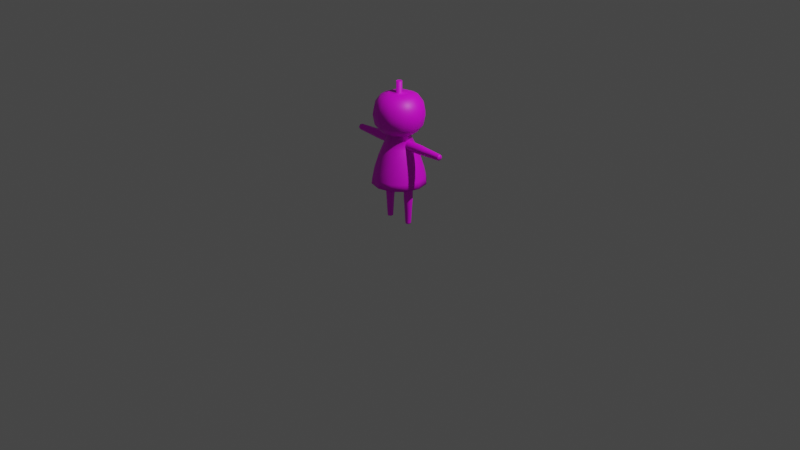 # Source: test1.blend  (saved by Blender 3.6.11; exported with 4.5.12 LTS)
import bpy
from mathutils import Matrix  # noqa: F401  (used for matrix-valued properties, if any)

bpy.ops.wm.read_factory_settings(use_empty=True)
scene = bpy.context.scene
scene.name = 'Scene'

# ---- collections
col_collection = bpy.data.collections.new('Collection'); scene.collection.children.link(col_collection)

# ---- images (referenced by path relative to the original .blend; pixels are not part of the script)
import os
ASSET_DIR = os.environ.get("B2B_ASSET_DIR", "")  # directory of the original .blend (textures are referenced by path, not embedded)
HERE = os.path.dirname(os.path.abspath(__file__))  # packed textures are extracted next to this script under _unpacked/

def load_image(name, relpath, width, height, colorspace="sRGB"):
    """Load a texture the original file referenced (path relative to the .blend, or extracted next to this script)."""
    p = next((c for c in (os.path.join(HERE, relpath), os.path.join(ASSET_DIR, relpath)) if relpath and os.path.exists(c)), "")
    if p:
        img = bpy.data.images.load(p, check_existing=True)
        img.name = name
    else:  # same state as the original file: an image datablock whose file is absent (Cycles renders it pink)
        img = bpy.data.images.new(name, width, height)
        img.source = "FILE"
        img.filepath = "//" + (relpath or name)
    img.colorspace_settings.name = colorspace
    return img
img_tex_kabocha = load_image('tex_kabocha', 'tex_kabocha.png', 1024, 1024, 'sRGB')

# ---- materials (node trees are filled in below, after node groups)
mat_mat_kabocha = bpy.data.materials.new('mat_kabocha')
mat_mat_kabocha.use_transparent_shadow = False

# ---- material node trees
mat_mat_kabocha.use_nodes = True; mat_mat_kabocha.node_tree.nodes.clear()
_N = mat_mat_kabocha.node_tree.nodes; _L = mat_mat_kabocha.node_tree.links
n0 = _N.new('ShaderNodeBsdfPrincipled'); n0.name = 'Principled BSDF'; n0.location = (10, 300)
n0.distribution = 'GGX'
n0.subsurface_method = 'RANDOM_WALK_SKIN'
n0.inputs[3].default_value = 1.45
n0.inputs[27].default_value = (0.0, 0.0, 0.0, 1.0)
n0.inputs[28].default_value = 1.0
n1 = _N.new('ShaderNodeOutputMaterial'); n1.name = 'Material Output'; n1.location = (300, 300)
n2 = _N.new('ShaderNodeTexImage'); n2.name = 'Image Texture'; n2.location = (-280, 280)
n2.image = img_tex_kabocha
_L.new(n0.outputs[0], n1.inputs[0])
_L.new(n2.outputs[0], n0.inputs[0])
n1.is_active_output = True

# ---- world
world_world = bpy.data.worlds.new('World'); scene.world = world_world
world_world.use_nodes = True; world_world.node_tree.nodes.clear()
_N = world_world.node_tree.nodes; _L = world_world.node_tree.links
n0 = _N.new('ShaderNodeOutputWorld'); n0.name = 'World Output'; n0.location = (300, 300)
n1 = _N.new('ShaderNodeBackground'); n1.name = 'Background'; n1.location = (10, 300)
n1.inputs[0].default_value = (0.05088, 0.05088, 0.05088, 1.0)
_L.new(n1.outputs[0], n0.inputs[0])
n0.is_active_output = True
world_world.color = (0.05088, 0.05088, 0.05088)
world_world.use_sun_shadow = False
world_world.sun_shadow_jitter_overblur = 0.0

# ---- cameras
cam_camera = bpy.data.cameras.new('Camera')
cam_camera.clip_end = 100.0
cam_camera.ortho_scale = 7.314

# ---- lights
light_light = bpy.data.lights.new('Light', 'POINT')
light_light.transmission_factor = 0.0
light_light.energy = 1000.0
light_light.shadow_soft_size = 0.1
light_light.shadow_maximum_resolution = 0.006
light_light.use_absolute_resolution = True

# ---- meshes
me_sphere_001 = bpy.data.meshes.new('Sphere.001')
me_sphere_001.from_pydata([(-6.311e-09, 0.3696, 1.891), (-6.311e-09, 0.155, 1.43), (0.07654, 0.1326, 2.06), (0.1414, 0.2449, 2.015), (0.1848, 0.32, 1.891), (0.2, 0.3464, 1.738), (0.1848, 0.32, 1.585), (0.1414, 0.2449, 1.475), (0.07749, 0.1342, 1.43), (0.02243, 0.03885, 2.06), (0.1326, 0.07654, 2.06), (0.2449, 0.1414, 2.009), (0.32, 0.1848, 1.891), (0.3464, 0.2, 1.738), (0.32, 0.1848, 1.585), (0.2449, 0.1414, 1.475), (0.1342, 0.07749, 1.43), (0.1531, -7.889e-09, 2.06), (0.2828, -7.889e-09, 2.009), (0.3696, -7.889e-09, 1.891), (0.4, -7.889e-09, 1.738), (0.3696, -7.889e-09, 1.585), (0.2828, -7.889e-09, 1.475), (0.155, -7.889e-09, 1.43), (0.1326, -0.07654, 2.06), (0.2449, -0.1414, 2.009), (0.32, -0.1848, 1.891), (0.3464, -0.2, 1.738), (0.32, -0.1848, 1.585), (0.2449, -0.1414, 1.475), (0.1342, -0.07749, 1.43), (0.07654, -0.1326, 2.06), (0.1414, -0.2449, 2.009), (0.1848, -0.32, 1.891), (0.2, -0.3464, 1.738), (0.1848, -0.32, 1.585), (0.1414, -0.2449, 1.475), (0.07749, -0.1342, 1.43), (-3.611e-08, -0.1531, 2.06), (-3.611e-08, -0.2828, 2.009), (-3.611e-08, -0.3696, 1.891), (-3.611e-08, -0.4, 1.738), (-3.611e-08, -0.3696, 1.585), (-3.611e-08, -0.2828, 1.475), (-3.611e-08, -0.155, 1.43), (-0.07654, -0.1326, 2.06), (-0.1414, -0.2449, 2.009), (-0.1848, -0.32, 1.891), (-0.2, -0.3464, 1.738), (-0.1848, -0.32, 1.585), (-0.1414, -0.2449, 1.475), (-0.07749, -0.1342, 1.43), (-0.1326, -0.07654, 2.06), (-0.2449, -0.1414, 2.009), (-0.32, -0.1848, 1.891), (-0.3464, -0.2, 1.738), (-0.32, -0.1848, 1.585), (-0.2449, -0.1414, 1.475), (-0.1342, -0.07749, 1.43), (-0.1531, 5.172e-08, 2.06), (-0.2828, 5.172e-08, 2.009), (-0.3696, 5.172e-08, 1.891), (-0.4, 5.172e-08, 1.738), (-0.3696, 5.172e-08, 1.585), (-0.2828, 5.172e-08, 1.475), (-0.155, 5.172e-08, 1.43), (-0.1326, 0.07654, 2.06), (-0.2449, 0.1414, 2.009), (-0.32, 0.1848, 1.891), (-0.3464, 0.2, 1.738), (-0.32, 0.1848, 1.585), (-0.2449, 0.1414, 1.475), (-0.1342, 0.07749, 1.43), (-0.07654, 0.1326, 2.06), (-0.1414, 0.2449, 2.009), (-0.1848, 0.32, 1.891), (-0.2, 0.3464, 1.738), (-0.1848, 0.32, 1.585), (-0.1414, 0.2449, 1.475), (-0.07749, 0.1342, 1.43), (2.349e-08, 0.1531, 2.06), (2.349e-08, 0.2828, 2.009), (5.329e-08, 0.4, 1.738), (8.31e-08, 0.3696, 1.585), (2.349e-08, 0.2828, 1.475), (-0.4288, 5.172e-08, 0.6446), (-0.3713, -0.2144, 0.6446), (-0.2144, -0.3713, 0.6446), (-6.592e-08, -0.4288, 0.6446), (0.2144, -0.3713, 0.6446), (0.3713, -0.2144, 0.6446), (0.4288, -6.749e-08, 0.6446), (0.3713, 0.2144, 0.6446), (0.2144, 0.3713, 0.6446), (-6.311e-09, 0.4288, 0.6446), (-0.2144, 0.3713, 0.6446), (-0.3713, 0.2144, 0.6446), (-6.311e-09, -7.889e-09, 0.6475), (-0.2847, 0.1644, 1.034), (-0.2161, 0.1247, 1.233), (0.2495, -7.889e-09, 1.233), (0.3287, -7.889e-09, 1.034), (0.3898, -6.749e-08, 0.8377), (-0.1247, 0.2161, 1.233), (-0.1644, 0.2847, 1.034), (-0.1949, 0.3376, 0.8377), (0.1949, -0.3376, 0.8377), (0.1644, -0.2847, 1.034), (0.1247, -0.2161, 1.233), (-0.3376, 0.1949, 0.8377), (-6.592e-08, -0.3898, 0.8377), (-6.592e-08, -0.3287, 1.034), (-3.611e-08, -0.2495, 1.233), (0.1247, 0.2161, 1.233), (0.1644, 0.2847, 1.034), (0.1949, 0.3376, 0.8377), (0.3376, 0.1949, 0.8377), (0.2847, 0.1644, 1.034), (0.2161, 0.1247, 1.233), (-0.1247, -0.2161, 1.233), (-0.1644, -0.2847, 1.034), (-0.1949, -0.3376, 0.8377), (-0.2161, -0.1247, 1.233), (-0.2847, -0.1644, 1.034), (-0.3376, -0.1949, 0.8377), (-6.311e-09, 0.3898, 0.8377), (-6.311e-09, 0.3287, 1.034), (-6.311e-09, 0.2495, 1.233), (0.3376, -0.1949, 0.8377), (0.2847, -0.1644, 1.034), (0.2161, -0.1247, 1.233), (-0.2495, 5.172e-08, 1.233), (-0.3287, 5.172e-08, 1.034), (-0.3898, 5.172e-08, 0.8377), (0.2049, -0.3549, 0.7461), (-0.3549, 0.2049, 0.7461), (0.2049, 0.3549, 0.7461), (-0.2049, -0.3549, 0.7461), (-0.3549, -0.2049, 0.7461), (-0.4098, 5.172e-08, 0.7461), (0.3549, 0.2049, 0.7461), (-6.592e-08, -0.4098, 0.7461), (0.4098, -6.749e-08, 0.7461), (-0.2049, 0.3549, 0.7461), (-6.311e-09, 0.4098, 0.7461), (0.3549, -0.2049, 0.7461), (0.03885, 0.02243, 2.06), (0.04486, -7.889e-09, 2.06), (0.03885, -0.02243, 2.06), (0.02243, -0.03885, 2.06), (-6.311e-09, -0.04486, 2.06), (-0.02243, -0.03885, 2.06), (-0.03885, -0.02243, 2.06), (-0.04486, -7.889e-09, 2.06), (-0.03885, 0.02243, 2.06), (-0.02243, 0.03885, 2.06), (-6.311e-09, 0.04486, 2.06), (0.02243, 0.03885, 2.236), (0.03885, 0.02243, 2.236), (0.04486, -7.889e-09, 2.236), (0.03885, -0.02243, 2.236), (0.02243, -0.03885, 2.236), (-6.311e-09, -0.04486, 2.236), (-0.02243, -0.03885, 2.236), (-0.03885, -0.02243, 2.236), (-0.04486, -7.889e-09, 2.236), (-0.03885, 0.02243, 2.236), (-0.02243, 0.03885, 2.236), (-6.311e-09, 0.04486, 2.236), (0.1993, -0.07531, 0.7124), (0.1993, -0.04627, 0.01645), (0.1337, -0.03749, 0.7124), (0.1593, -0.02316, 0.01645), (0.1337, 0.03817, 0.7124), (0.1593, 0.02308, 0.01645), (0.1993, 0.076, 0.7124), (0.1993, 0.04621, 0.01645), (0.2648, 0.03817, 0.7124), (0.2393, 0.02308, 0.01645), (0.2648, -0.03749, 0.7124), (0.2393, -0.02316, 0.01645), (0.1994, -0.04384, -0.001069), (0.162, -0.02224, -0.001069), (0.162, 0.02094, -0.001069), (0.1994, 0.04254, -0.001069), (0.2368, 0.02094, -0.001069), (0.2368, -0.02224, -0.001069), (0.1994, -0.0006502, -0.001069), (0.1439, 0.03215, 0.331), (0.1389, -0.03459, 0.3905), (0.1439, -0.03177, 0.331), (0.1993, -0.06372, 0.331), (0.1993, -0.06944, 0.3905), (0.1389, 0.03512, 0.3905), (0.1993, 0.0641, 0.331), (0.1993, 0.06997, 0.3905), (0.2546, 0.03214, 0.331), (0.2596, 0.03512, 0.3905), (0.2546, -0.03177, 0.331), (0.2596, -0.03459, 0.3905), (0.1431, -0.07531, 1.282), (0.839, -0.04627, 1.282), (0.1431, -0.03749, 1.217), (0.839, -0.02316, 1.242), (0.1431, 0.03817, 1.217), (0.839, 0.02308, 1.242), (0.1431, 0.076, 1.282), (0.839, 0.04621, 1.282), (0.1431, 0.03817, 1.348), (0.839, 0.02308, 1.322), (0.1431, -0.03749, 1.348), (0.839, -0.02316, 1.322), (0.8565, -0.04384, 1.282), (0.8565, -0.02224, 1.245), (0.8565, 0.02094, 1.245), (0.8565, 0.04254, 1.282), (0.8565, 0.02094, 1.32), (0.8565, -0.02224, 1.32), (0.8565, -0.0006503, 1.282), (0.5245, 0.03214, 1.227), (0.4649, -0.03459, 1.222), (0.5245, -0.03177, 1.227), (0.5245, -0.06372, 1.282), (0.4649, -0.06944, 1.282), (0.4649, 0.03512, 1.222), (0.5245, 0.0641, 1.282), (0.4649, 0.06997, 1.282), (0.5245, 0.03214, 1.338), (0.4649, 0.03512, 1.343), (0.5245, -0.03177, 1.338), (0.4649, -0.03459, 1.343), (-0.1993, -0.07531, 0.7124), (-0.1993, -0.04627, 0.01645), (-0.1337, -0.03749, 0.7124), (-0.1593, -0.02316, 0.01645), (-0.1337, 0.03817, 0.7124), (-0.1593, 0.02308, 0.01645), (-0.1993, 0.076, 0.7124), (-0.1993, 0.04621, 0.01645), (-0.2648, 0.03817, 0.7124), (-0.2393, 0.02308, 0.01645), (-0.2648, -0.03749, 0.7124), (-0.2393, -0.02316, 0.01645), (-0.1994, -0.04384, -0.001069), (-0.162, -0.02224, -0.001069), (-0.162, 0.02094, -0.001069), (-0.1994, 0.04254, -0.001069), (-0.2368, 0.02094, -0.001069), (-0.2368, -0.02224, -0.001069), (-0.1994, -0.0006502, -0.001069), (-0.1439, 0.03215, 0.331), (-0.1389, -0.03459, 0.3905), (-0.1439, -0.03177, 0.331), (-0.1993, -0.06372, 0.331), (-0.1993, -0.06944, 0.3905), (-0.1389, 0.03512, 0.3905), (-0.1993, 0.0641, 0.331), (-0.1993, 0.06997, 0.3905), (-0.2546, 0.03214, 0.331), (-0.2596, 0.03512, 0.3905), (-0.2546, -0.03177, 0.331), (-0.2596, -0.03459, 0.3905), (-0.1431, -0.07531, 1.282), (-0.839, -0.04627, 1.282), (-0.1431, -0.03749, 1.217), (-0.839, -0.02316, 1.242), (-0.1431, 0.03817, 1.217), (-0.839, 0.02308, 1.242), (-0.1431, 0.076, 1.282), (-0.839, 0.04621, 1.282), (-0.1431, 0.03817, 1.348), (-0.839, 0.02308, 1.322), (-0.1431, -0.03749, 1.348), (-0.839, -0.02316, 1.322), (-0.8565, -0.04384, 1.282), (-0.8565, -0.02224, 1.245), (-0.8565, 0.02094, 1.245), (-0.8565, 0.04254, 1.282), (-0.8565, 0.02094, 1.32), (-0.8565, -0.02224, 1.32), (-0.8565, -0.0006503, 1.282), (-0.5245, 0.03214, 1.227), (-0.4649, -0.03459, 1.222), (-0.5245, -0.03177, 1.227), (-0.5245, -0.06372, 1.282), (-0.4649, -0.06944, 1.282), (-0.4649, 0.03512, 1.222), (-0.5245, 0.0641, 1.282), (-0.4649, 0.06997, 1.282), (-0.5245, 0.03214, 1.338), (-0.4649, 0.03512, 1.343), (-0.5245, -0.03177, 1.338), (-0.4649, -0.03459, 1.343), (0.02243, 0.03885, 2.236), (0.03885, 0.02243, 2.236), (0.04486, -7.889e-09, 2.236), (0.03885, -0.02243, 2.236), (0.02243, -0.03885, 2.236), (-6.311e-09, -0.04486, 2.236), (-0.02243, -0.03885, 2.236), (-0.03885, -0.02243, 2.236), (-0.04486, -7.889e-09, 2.236), (-0.03885, 0.02243, 2.236), (-0.02243, 0.03885, 2.236), (-6.311e-09, 0.04486, 2.236), (-6.311e-09, -7.889e-09, 2.236)], [], [(59, 52, 152, 153), (84, 83, 6, 7), (82, 0, 4, 5), (81, 80, 2, 3), (1, 84, 7, 8), (83, 82, 5, 6), (0, 81, 3, 4), (5, 4, 12, 13), (3, 2, 10, 11), (8, 7, 15, 16), (6, 5, 13, 14), (4, 3, 11, 12), (66, 59, 153, 154), (140, 142, 91, 92), (7, 6, 14, 15), (16, 15, 22, 23), (14, 13, 20, 21), (12, 11, 18, 19), (80, 73, 155, 156), (142, 145, 90, 91), (15, 14, 21, 22), (13, 12, 19, 20), (11, 10, 17, 18), (19, 18, 25, 26), (24, 17, 147, 148), (144, 136, 93, 94), (22, 21, 28, 29), (20, 19, 26, 27), (18, 17, 24, 25), (23, 22, 29, 30), (21, 20, 27, 28), (134, 141, 88, 89), (29, 28, 35, 36), (27, 26, 33, 34), (25, 24, 31, 32), (30, 29, 36, 37), (28, 27, 34, 35), (26, 25, 32, 33), (52, 45, 151, 152), (32, 31, 38, 39), (37, 36, 43, 44), (35, 34, 41, 42), (33, 32, 39, 40), (45, 38, 150, 151), (36, 35, 42, 43), (34, 33, 40, 41), (44, 43, 50, 51), (42, 41, 48, 49), (40, 39, 46, 47), (10, 2, 9, 146), (43, 42, 49, 50), (41, 40, 47, 48), (39, 38, 45, 46), (38, 31, 149, 150), (50, 49, 56, 57), (48, 47, 54, 55), (46, 45, 52, 53), (51, 50, 57, 58), (49, 48, 55, 56), (47, 46, 53, 54), (57, 56, 63, 64), (55, 54, 61, 62), (53, 52, 59, 60), (58, 57, 64, 65), (56, 55, 62, 63), (54, 53, 60, 61), (17, 10, 146, 147), (135, 143, 95, 96), (65, 64, 71, 72), (63, 62, 69, 70), (61, 60, 67, 68), (73, 66, 154, 155), (145, 134, 89, 90), (64, 63, 70, 71), (62, 61, 68, 69), (60, 59, 66, 67), (70, 69, 76, 77), (68, 67, 74, 75), (2, 80, 156, 9), (71, 70, 77, 78), (69, 68, 75, 76), (67, 66, 73, 74), (72, 71, 78, 79), (78, 77, 83, 84), (76, 75, 0, 82), (74, 73, 80, 81), (79, 78, 84, 1), (77, 76, 82, 83), (75, 74, 81, 0), (31, 24, 148, 149), (138, 139, 85, 86), (143, 144, 94, 95), (141, 137, 87, 88), (137, 138, 86, 87), (139, 135, 96, 85), (136, 140, 92, 93), (91, 90, 97), (88, 87, 97), (96, 95, 97), (85, 96, 97), (92, 91, 97), (95, 94, 97), (89, 88, 97), (86, 85, 97), (93, 92, 97), (90, 89, 97), (87, 86, 97), (94, 93, 97), (8, 16, 118, 113), (113, 118, 117, 114), (114, 117, 116, 115), (65, 72, 99, 131), (131, 99, 98, 132), (132, 98, 109, 133), (51, 58, 122, 119), (119, 122, 123, 120), (120, 123, 124, 121), (44, 51, 119, 112), (112, 119, 120, 111), (111, 120, 121, 110), (79, 1, 127, 103), (103, 127, 126, 104), (104, 126, 125, 105), (58, 65, 131, 122), (122, 131, 132, 123), (123, 132, 133, 124), (30, 37, 108, 130), (130, 108, 107, 129), (129, 107, 106, 128), (72, 79, 103, 99), (99, 103, 104, 98), (98, 104, 105, 109), (37, 44, 112, 108), (108, 112, 111, 107), (107, 111, 110, 106), (1, 8, 113, 127), (127, 113, 114, 126), (126, 114, 115, 125), (23, 30, 130, 100), (100, 130, 129, 101), (101, 129, 128, 102), (16, 23, 100, 118), (118, 100, 101, 117), (117, 101, 102, 116), (115, 116, 140, 136), (133, 109, 135, 139), (121, 124, 138, 137), (110, 121, 137, 141), (105, 125, 144, 143), (124, 133, 139, 138), (128, 106, 134, 145), (109, 105, 143, 135), (106, 110, 141, 134), (125, 115, 136, 144), (102, 128, 145, 142), (116, 102, 142, 140), (152, 151, 163, 164), (146, 9, 157, 158), (148, 147, 159, 160), (156, 155, 167, 168), (9, 156, 168, 157), (151, 150, 162, 163), (154, 153, 165, 166), (150, 149, 161, 162), (155, 154, 166, 167), (153, 152, 164, 165), (147, 146, 158, 159), (149, 148, 160, 161), (157, 168, 304, 293), (159, 158, 294, 295), (166, 165, 301, 302), (163, 162, 298, 299), (160, 159, 295, 296), (167, 166, 302, 303), (164, 163, 299, 300), (161, 160, 296, 297), (168, 167, 303, 304), (158, 157, 293, 294), (165, 164, 300, 301), (162, 161, 297, 298), (191, 170, 172, 190), (190, 172, 174, 188), (188, 174, 176, 194), (194, 176, 178, 196), (196, 178, 180, 198), (198, 180, 170, 191), (174, 172, 182, 183), (180, 178, 185, 186), (176, 174, 183, 184), (170, 180, 186, 181), (172, 170, 181, 182), (178, 176, 184, 185), (181, 186, 187), (185, 184, 187), (183, 182, 187), (186, 185, 187), (184, 183, 187), (182, 181, 187), (179, 199, 192, 169), (199, 198, 191, 192), (177, 197, 199, 179), (197, 196, 198, 199), (175, 195, 197, 177), (195, 194, 196, 197), (173, 193, 195, 175), (193, 188, 194, 195), (171, 189, 193, 173), (189, 190, 188, 193), (169, 192, 189, 171), (192, 191, 190, 189), (222, 201, 203, 221), (221, 203, 205, 219), (219, 205, 207, 225), (225, 207, 209, 227), (227, 209, 211, 229), (229, 211, 201, 222), (205, 203, 213, 214), (211, 209, 216, 217), (207, 205, 214, 215), (201, 211, 217, 212), (203, 201, 212, 213), (209, 207, 215, 216), (212, 217, 218), (216, 215, 218), (214, 213, 218), (217, 216, 218), (215, 214, 218), (213, 212, 218), (210, 230, 223, 200), (230, 229, 222, 223), (208, 228, 230, 210), (228, 227, 229, 230), (206, 226, 228, 208), (226, 225, 227, 228), (204, 224, 226, 206), (224, 219, 225, 226), (202, 220, 224, 204), (220, 221, 219, 224), (200, 223, 220, 202), (223, 222, 221, 220), (253, 252, 234, 232), (252, 250, 236, 234), (250, 256, 238, 236), (256, 258, 240, 238), (258, 260, 242, 240), (260, 253, 232, 242), (236, 245, 244, 234), (242, 248, 247, 240), (238, 246, 245, 236), (232, 243, 248, 242), (234, 244, 243, 232), (240, 247, 246, 238), (243, 249, 248), (247, 249, 246), (245, 249, 244), (248, 249, 247), (246, 249, 245), (244, 249, 243), (241, 231, 254, 261), (261, 254, 253, 260), (239, 241, 261, 259), (259, 261, 260, 258), (237, 239, 259, 257), (257, 259, 258, 256), (235, 237, 257, 255), (255, 257, 256, 250), (233, 235, 255, 251), (251, 255, 250, 252), (231, 233, 251, 254), (254, 251, 252, 253), (284, 283, 265, 263), (283, 281, 267, 265), (281, 287, 269, 267), (287, 289, 271, 269), (289, 291, 273, 271), (291, 284, 263, 273), (267, 276, 275, 265), (273, 279, 278, 271), (269, 277, 276, 267), (263, 274, 279, 273), (265, 275, 274, 263), (271, 278, 277, 269), (274, 280, 279), (278, 280, 277), (276, 280, 275), (279, 280, 278), (277, 280, 276), (275, 280, 274), (272, 262, 285, 292), (292, 285, 284, 291), (270, 272, 292, 290), (290, 292, 291, 289), (268, 270, 290, 288), (288, 290, 289, 287), (266, 268, 288, 286), (286, 288, 287, 281), (264, 266, 286, 282), (282, 286, 281, 283), (262, 264, 282, 285), (285, 282, 283, 284), (294, 293, 305), (304, 303, 305), (297, 296, 305), (300, 299, 305), (303, 302, 305), (296, 295, 305), (299, 298, 305), (302, 301, 305), (295, 294, 305), (293, 304, 305), (298, 297, 305), (301, 300, 305)])
me_sphere_001.polygons.foreach_set('use_smooth', [True] * 312)
_uv = me_sphere_001.uv_layers.new(name='UVMap')
_uv.uv.foreach_set('vector', [0.08705, 0.7084, 0.0874, 0.738, 0.02895, 0.7387, 0.0286, 0.7091, 0.4888, 0.9704, 0.4135, 0.9713, 0.4131, 0.9417, 0.4885, 0.9408, 0.3292, 0.9723, 0.2449, 0.9733, 0.2445, 0.9437, 0.3288, 0.9427, 0.1655, 0.9743, 0.09021, 0.9752, 0.08986, 0.9455, 0.1652, 0.9446, 0.5622, 0.9696, 0.4888, 0.9704, 0.4885, 0.9408, 0.5618, 0.9399, 0.4135, 0.9713, 0.3292, 0.9723, 0.3288, 0.9427, 0.4131, 0.9417, 0.2449, 0.9733, 0.1655, 0.9743, 0.1652, 0.9446, 0.2445, 0.9437, 0.3288, 0.9427, 0.2445, 0.9437, 0.2442, 0.914, 0.3285, 0.913, 0.1652, 0.9446, 0.08986, 0.9455, 0.08951, 0.9159, 0.1648, 0.915, 0.5618, 0.9399, 0.4885, 0.9408, 0.4881, 0.9112, 0.5615, 0.9103, 0.4131, 0.9417, 0.3288, 0.9427, 0.3285, 0.913, 0.4128, 0.912, 0.2445, 0.9437, 0.1652, 0.9446, 0.1648, 0.915, 0.2442, 0.914, 0.0867, 0.6787, 0.08705, 0.7084, 0.0286, 0.7091, 0.02824, 0.6794, 0.5213, 0.4155, 0.4718, 0.4155, 0.4718, 0.3907, 0.5213, 0.3907, 0.4885, 0.9408, 0.4131, 0.9417, 0.4128, 0.912, 0.4881, 0.9112, 0.5615, 0.9103, 0.4881, 0.9112, 0.4878, 0.8815, 0.5611, 0.8806, 0.4128, 0.912, 0.3285, 0.913, 0.3281, 0.8834, 0.4124, 0.8824, 0.2442, 0.914, 0.1648, 0.915, 0.1645, 0.8853, 0.2438, 0.8844, 0.08599, 0.6194, 0.08634, 0.6491, 0.02789, 0.6498, 0.02754, 0.6201, 0.4718, 0.4155, 0.4224, 0.4155, 0.4224, 0.3907, 0.4718, 0.3907, 0.4881, 0.9112, 0.4128, 0.912, 0.4124, 0.8824, 0.4878, 0.8815, 0.3285, 0.913, 0.2442, 0.914, 0.2438, 0.8844, 0.3281, 0.8834, 0.1648, 0.915, 0.08951, 0.9159, 0.08916, 0.8862, 0.1645, 0.8853, 0.2438, 0.8844, 0.1645, 0.8853, 0.1641, 0.8557, 0.2435, 0.8548, 0.08881, 0.8566, 0.08916, 0.8862, 0.0307, 0.8869, 0.03035, 0.8573, 0.6203, 0.4155, 0.5708, 0.4155, 0.5708, 0.3907, 0.6203, 0.3907, 0.4878, 0.8815, 0.4124, 0.8824, 0.4121, 0.8528, 0.4874, 0.8519, 0.3281, 0.8834, 0.2438, 0.8844, 0.2435, 0.8548, 0.3278, 0.8538, 0.1645, 0.8853, 0.08916, 0.8862, 0.08881, 0.8566, 0.1641, 0.8557, 0.5611, 0.8806, 0.4878, 0.8815, 0.4874, 0.8519, 0.5608, 0.851, 0.4124, 0.8824, 0.3281, 0.8834, 0.3278, 0.8538, 0.4121, 0.8528, 0.3729, 0.4155, 0.3234, 0.4155, 0.3234, 0.3907, 0.3729, 0.3907, 0.4874, 0.8519, 0.4121, 0.8528, 0.4117, 0.8231, 0.4871, 0.8222, 0.3278, 0.8538, 0.2435, 0.8548, 0.2431, 0.8251, 0.3274, 0.8241, 0.1641, 0.8557, 0.08881, 0.8566, 0.08845, 0.8269, 0.1638, 0.8261, 0.5608, 0.851, 0.4874, 0.8519, 0.4871, 0.8222, 0.5604, 0.8213, 0.4121, 0.8528, 0.3278, 0.8538, 0.3274, 0.8241, 0.4117, 0.8231, 0.2435, 0.8548, 0.1641, 0.8557, 0.1638, 0.8261, 0.2431, 0.8251, 0.0874, 0.738, 0.08775, 0.7677, 0.0293, 0.7683, 0.02895, 0.7387, 0.1638, 0.8261, 0.08845, 0.8269, 0.0881, 0.7973, 0.1634, 0.7964, 0.5604, 0.8213, 0.4871, 0.8222, 0.4867, 0.7926, 0.5601, 0.7917, 0.4117, 0.8231, 0.3274, 0.8241, 0.3271, 0.7945, 0.4114, 0.7935, 0.2431, 0.8251, 0.1638, 0.8261, 0.1634, 0.7964, 0.2428, 0.7955, 0.08775, 0.7677, 0.0881, 0.7973, 0.02965, 0.798, 0.0293, 0.7683, 0.4871, 0.8222, 0.4117, 0.8231, 0.4114, 0.7935, 0.4867, 0.7926, 0.3274, 0.8241, 0.2431, 0.8251, 0.2428, 0.7955, 0.3271, 0.7945, 0.5601, 0.7917, 0.4867, 0.7926, 0.4864, 0.7629, 0.5597, 0.7621, 0.4114, 0.7935, 0.3271, 0.7945, 0.3267, 0.7648, 0.411, 0.7638, 0.2428, 0.7955, 0.1634, 0.7964, 0.1631, 0.7668, 0.2424, 0.7658, 0.08951, 0.9159, 0.08986, 0.9455, 0.03141, 0.9462, 0.03106, 0.9166, 0.4867, 0.7926, 0.4114, 0.7935, 0.411, 0.7638, 0.4864, 0.7629, 0.3271, 0.7945, 0.2428, 0.7955, 0.2424, 0.7658, 0.3267, 0.7648, 0.1634, 0.7964, 0.0881, 0.7973, 0.08775, 0.7677, 0.1631, 0.7668, 0.0881, 0.7973, 0.08845, 0.8269, 0.03, 0.8276, 0.02965, 0.798, 0.4864, 0.7629, 0.411, 0.7638, 0.4107, 0.7342, 0.486, 0.7333, 0.3267, 0.7648, 0.2424, 0.7658, 0.2421, 0.7362, 0.3264, 0.7352, 0.1631, 0.7668, 0.08775, 0.7677, 0.0874, 0.738, 0.1627, 0.7371, 0.5597, 0.7621, 0.4864, 0.7629, 0.486, 0.7333, 0.5594, 0.7324, 0.411, 0.7638, 0.3267, 0.7648, 0.3264, 0.7352, 0.4107, 0.7342, 0.2424, 0.7658, 0.1631, 0.7668, 0.1627, 0.7371, 0.2421, 0.7362, 0.486, 0.7333, 0.4107, 0.7342, 0.4103, 0.7045, 0.4857, 0.7036, 0.3264, 0.7352, 0.2421, 0.7362, 0.2417, 0.7065, 0.326, 0.7055, 0.1627, 0.7371, 0.0874, 0.738, 0.08705, 0.7084, 0.1624, 0.7075, 0.5594, 0.7324, 0.486, 0.7333, 0.4857, 0.7036, 0.559, 0.7028, 0.4107, 0.7342, 0.3264, 0.7352, 0.326, 0.7055, 0.4103, 0.7045, 0.2421, 0.7362, 0.1627, 0.7371, 0.1624, 0.7075, 0.2417, 0.7065, 0.08916, 0.8862, 0.08951, 0.9159, 0.03106, 0.9166, 0.0307, 0.8869, 0.1255, 0.4155, 0.07602, 0.4155, 0.07602, 0.3907, 0.1255, 0.3907, 0.559, 0.7028, 0.4857, 0.7036, 0.4853, 0.674, 0.5586, 0.6731, 0.4103, 0.7045, 0.326, 0.7055, 0.3257, 0.6759, 0.41, 0.6749, 0.2417, 0.7065, 0.1624, 0.7075, 0.162, 0.6778, 0.2414, 0.6769, 0.08634, 0.6491, 0.0867, 0.6787, 0.02824, 0.6794, 0.02789, 0.6498, 0.4224, 0.4155, 0.3729, 0.4155, 0.3729, 0.3907, 0.4224, 0.3907, 0.4857, 0.7036, 0.4103, 0.7045, 0.41, 0.6749, 0.4853, 0.674, 0.326, 0.7055, 0.2417, 0.7065, 0.2414, 0.6769, 0.3257, 0.6759, 0.1624, 0.7075, 0.08705, 0.7084, 0.0867, 0.6787, 0.162, 0.6778, 0.41, 0.6749, 0.3257, 0.6759, 0.3253, 0.6462, 0.4096, 0.6452, 0.2414, 0.6769, 0.162, 0.6778, 0.1617, 0.6482, 0.241, 0.6472, 0.08986, 0.9455, 0.09021, 0.9752, 0.03176, 0.9759, 0.03141, 0.9462, 0.4853, 0.674, 0.41, 0.6749, 0.4096, 0.6452, 0.485, 0.6443, 0.3257, 0.6759, 0.2414, 0.6769, 0.241, 0.6472, 0.3253, 0.6462, 0.162, 0.6778, 0.0867, 0.6787, 0.08634, 0.6491, 0.1617, 0.6482, 0.5586, 0.6731, 0.4853, 0.674, 0.485, 0.6443, 0.5583, 0.6435, 0.485, 0.6443, 0.4096, 0.6452, 0.4092, 0.6156, 0.4846, 0.6147, 0.3253, 0.6462, 0.241, 0.6472, 0.2406, 0.6176, 0.3249, 0.6166, 0.1617, 0.6482, 0.08634, 0.6491, 0.08599, 0.6194, 0.1613, 0.6185, 0.5583, 0.6435, 0.485, 0.6443, 0.4846, 0.6147, 0.5579, 0.6138, 0.4096, 0.6452, 0.3253, 0.6462, 0.3249, 0.6166, 0.4092, 0.6156, 0.241, 0.6472, 0.1617, 0.6482, 0.1613, 0.6185, 0.2406, 0.6176, 0.08845, 0.8269, 0.08881, 0.8566, 0.03035, 0.8573, 0.03, 0.8276, 0.2245, 0.4155, 0.175, 0.4155, 0.175, 0.3907, 0.2245, 0.3907, 0.07602, 0.4155, 0.02655, 0.4155, 0.02655, 0.3907, 0.07602, 0.3907, 0.3234, 0.4155, 0.2739, 0.4155, 0.2739, 0.3907, 0.3234, 0.3907, 0.2739, 0.4155, 0.2245, 0.4155, 0.2245, 0.3907, 0.2739, 0.3907, 0.175, 0.4155, 0.1255, 0.4155, 0.1255, 0.3907, 0.175, 0.3907, 0.5708, 0.4155, 0.5213, 0.4155, 0.5213, 0.3907, 0.5708, 0.3907, 0.7443, 0.5091, 0.8208, 0.5091, 0.7825, 0.6517, 0.9252, 0.6135, 0.9252, 0.69, 0.7825, 0.6517, 0.7443, 0.7944, 0.6781, 0.7562, 0.7825, 0.6517, 0.8208, 0.7944, 0.7443, 0.7944, 0.7825, 0.6517, 0.6781, 0.5473, 0.7443, 0.5091, 0.7825, 0.6517, 0.6781, 0.7562, 0.6399, 0.69, 0.7825, 0.6517, 0.887, 0.5473, 0.9252, 0.6135, 0.7825, 0.6517, 0.887, 0.7562, 0.8208, 0.7944, 0.7825, 0.6517, 0.6399, 0.6135, 0.6781, 0.5473, 0.7825, 0.6517, 0.8208, 0.5091, 0.887, 0.5473, 0.7825, 0.6517, 0.9252, 0.69, 0.887, 0.7562, 0.7825, 0.6517, 0.6399, 0.69, 0.6399, 0.6135, 0.7825, 0.6517, 0.5708, 0.5919, 0.5213, 0.5919, 0.5213, 0.5393, 0.5708, 0.5393, 0.5708, 0.5393, 0.5213, 0.5393, 0.5213, 0.4877, 0.5708, 0.4877, 0.5708, 0.4877, 0.5213, 0.4877, 0.5213, 0.4381, 0.5708, 0.4381, 0.175, 0.5919, 0.1255, 0.5919, 0.1255, 0.5393, 0.175, 0.5393, 0.175, 0.5393, 0.1255, 0.5393, 0.1255, 0.4877, 0.175, 0.4877, 0.175, 0.4877, 0.1255, 0.4877, 0.1255, 0.4381, 0.175, 0.4381, 0.2739, 0.5919, 0.2245, 0.5919, 0.2245, 0.5393, 0.2739, 0.5393, 0.2739, 0.5393, 0.2245, 0.5393, 0.2245, 0.4877, 0.2739, 0.4877, 0.2739, 0.4877, 0.2245, 0.4877, 0.2245, 0.4381, 0.2739, 0.4381, 0.3234, 0.5919, 0.2739, 0.5919, 0.2739, 0.5393, 0.3234, 0.5393, 0.3234, 0.5393, 0.2739, 0.5393, 0.2739, 0.4877, 0.3234, 0.4877, 0.3234, 0.4877, 0.2739, 0.4877, 0.2739, 0.4381, 0.3234, 0.4381, 0.07602, 0.5919, 0.02655, 0.5919, 0.02655, 0.5393, 0.07602, 0.5393, 0.07602, 0.5393, 0.02655, 0.5393, 0.02655, 0.4877, 0.07602, 0.4877, 0.07602, 0.4877, 0.02655, 0.4877, 0.02655, 0.4381, 0.07602, 0.4381, 0.2245, 0.5919, 0.175, 0.5919, 0.175, 0.5393, 0.2245, 0.5393, 0.2245, 0.5393, 0.175, 0.5393, 0.175, 0.4877, 0.2245, 0.4877, 0.2245, 0.4877, 0.175, 0.4877, 0.175, 0.4381, 0.2245, 0.4381, 0.4224, 0.5919, 0.3729, 0.5919, 0.3729, 0.5393, 0.4224, 0.5393, 0.4224, 0.5393, 0.3729, 0.5393, 0.3729, 0.4877, 0.4224, 0.4877, 0.4224, 0.4877, 0.3729, 0.4877, 0.3729, 0.4381, 0.4224, 0.4381, 0.1255, 0.5919, 0.07602, 0.5919, 0.07602, 0.5393, 0.1255, 0.5393, 0.1255, 0.5393, 0.07602, 0.5393, 0.07602, 0.4877, 0.1255, 0.4877, 0.1255, 0.4877, 0.07602, 0.4877, 0.07602, 0.4381, 0.1255, 0.4381, 0.3729, 0.5919, 0.3234, 0.5919, 0.3234, 0.5393, 0.3729, 0.5393, 0.3729, 0.5393, 0.3234, 0.5393, 0.3234, 0.4877, 0.3729, 0.4877, 0.3729, 0.4877, 0.3234, 0.4877, 0.3234, 0.4381, 0.3729, 0.4381, 0.6203, 0.5919, 0.5708, 0.5919, 0.5708, 0.5393, 0.6203, 0.5393, 0.6203, 0.5393, 0.5708, 0.5393, 0.5708, 0.4877, 0.6203, 0.4877, 0.6203, 0.4877, 0.5708, 0.4877, 0.5708, 0.4381, 0.6203, 0.4381, 0.4718, 0.5919, 0.4224, 0.5919, 0.4224, 0.5393, 0.4718, 0.5393, 0.4718, 0.5393, 0.4224, 0.5393, 0.4224, 0.4877, 0.4718, 0.4877, 0.4718, 0.4877, 0.4224, 0.4877, 0.4224, 0.4381, 0.4718, 0.4381, 0.5213, 0.5919, 0.4718, 0.5919, 0.4718, 0.5393, 0.5213, 0.5393, 0.5213, 0.5393, 0.4718, 0.5393, 0.4718, 0.4877, 0.5213, 0.4877, 0.5213, 0.4877, 0.4718, 0.4877, 0.4718, 0.4381, 0.5213, 0.4381, 0.5708, 0.4381, 0.5213, 0.4381, 0.5213, 0.4155, 0.5708, 0.4155, 0.175, 0.4381, 0.1255, 0.4381, 0.1255, 0.4155, 0.175, 0.4155, 0.2739, 0.4381, 0.2245, 0.4381, 0.2245, 0.4155, 0.2739, 0.4155, 0.3234, 0.4381, 0.2739, 0.4381, 0.2739, 0.4155, 0.3234, 0.4155, 0.07602, 0.4381, 0.02655, 0.4381, 0.02655, 0.4155, 0.07602, 0.4155, 0.2245, 0.4381, 0.175, 0.4381, 0.175, 0.4155, 0.2245, 0.4155, 0.4224, 0.4381, 0.3729, 0.4381, 0.3729, 0.4155, 0.4224, 0.4155, 0.1255, 0.4381, 0.07602, 0.4381, 0.07602, 0.4155, 0.1255, 0.4155, 0.3729, 0.4381, 0.3234, 0.4381, 0.3234, 0.4155, 0.3729, 0.4155, 0.6203, 0.4381, 0.5708, 0.4381, 0.5708, 0.4155, 0.6203, 0.4155, 0.4718, 0.4381, 0.4224, 0.4381, 0.4224, 0.4155, 0.4718, 0.4155, 0.5213, 0.4381, 0.4718, 0.4381, 0.4718, 0.4155, 0.5213, 0.4155, 0.7574, 0.3576, 0.7574, 0.3496, 0.8179, 0.3496, 0.8179, 0.3576, 0.7574, 0.3097, 0.7574, 0.3017, 0.8179, 0.3017, 0.8179, 0.3097, 0.7574, 0.3257, 0.7574, 0.3177, 0.8179, 0.3177, 0.8179, 0.3257, 0.7574, 0.3896, 0.7574, 0.3816, 0.8179, 0.3816, 0.8179, 0.3896, 0.7574, 0.3017, 0.7574, 0.2937, 0.8179, 0.2937, 0.8179, 0.3017, 0.7574, 0.3496, 0.7574, 0.3416, 0.8179, 0.3416, 0.8179, 0.3496, 0.7574, 0.3736, 0.7574, 0.3656, 0.8179, 0.3656, 0.8179, 0.3736, 0.7574, 0.3416, 0.7574, 0.3336, 0.8179, 0.3336, 0.8179, 0.3416, 0.7574, 0.3816, 0.7574, 0.3736, 0.8179, 0.3736, 0.8179, 0.3816, 0.7574, 0.3656, 0.7574, 0.3576, 0.8179, 0.3576, 0.8179, 0.3656, 0.7574, 0.3177, 0.7574, 0.3097, 0.8179, 0.3097, 0.8179, 0.3177, 0.7574, 0.3336, 0.7574, 0.3257, 0.8179, 0.3257, 0.8179, 0.3336, 0.8179, 0.3017, 0.8179, 0.2937, 0.8179, 0.2937, 0.8179, 0.3017, 0.8179, 0.3177, 0.8179, 0.3097, 0.8179, 0.3097, 0.8179, 0.3177, 0.8179, 0.3736, 0.8179, 0.3656, 0.8179, 0.3656, 0.8179, 0.3736, 0.8179, 0.3496, 0.8179, 0.3416, 0.8179, 0.3416, 0.8179, 0.3496, 0.8179, 0.3257, 0.8179, 0.3177, 0.8179, 0.3177, 0.8179, 0.3257, 0.8179, 0.3816, 0.8179, 0.3736, 0.8179, 0.3736, 0.8179, 0.3816, 0.8179, 0.3576, 0.8179, 0.3496, 0.8179, 0.3496, 0.8179, 0.3576, 0.8179, 0.3336, 0.8179, 0.3257, 0.8179, 0.3257, 0.8179, 0.3336, 0.8179, 0.3896, 0.8179, 0.3816, 0.8179, 0.3816, 0.8179, 0.3896, 0.8179, 0.3097, 0.8179, 0.3017, 0.8179, 0.3017, 0.8179, 0.3097, 0.8179, 0.3656, 0.8179, 0.3576, 0.8179, 0.3576, 0.8179, 0.3656, 0.8179, 0.3416, 0.8179, 0.3336, 0.8179, 0.3336, 0.8179, 0.3416, 0.5111, 0.0975, 0.4023, 0.09954, 0.4021, 0.08384, 0.5108, 0.0818, 0.5108, 0.0818, 0.4021, 0.08384, 0.4018, 0.06815, 0.5105, 0.0661, 0.5105, 0.0661, 0.4018, 0.06815, 0.4015, 0.05245, 0.5102, 0.0504, 0.512, 0.1446, 0.4032, 0.1466, 0.4029, 0.1309, 0.5117, 0.1289, 0.5117, 0.1289, 0.4029, 0.1309, 0.4026, 0.1152, 0.5114, 0.1132, 0.5114, 0.1132, 0.4026, 0.1152, 0.4023, 0.09954, 0.5111, 0.0975, 0.4018, 0.06815, 0.4021, 0.08384, 0.3959, 0.08396, 0.3956, 0.06826, 0.4026, 0.1152, 0.4029, 0.1309, 0.3968, 0.1311, 0.3965, 0.1154, 0.4015, 0.05245, 0.4018, 0.06815, 0.3956, 0.06826, 0.3953, 0.05256, 0.4023, 0.09954, 0.4026, 0.1152, 0.3965, 0.1154, 0.3962, 0.09966, 0.4021, 0.08384, 0.4023, 0.09954, 0.3962, 0.09966, 0.3959, 0.08396, 0.4029, 0.1309, 0.4032, 0.1466, 0.3971, 0.1468, 0.3968, 0.1311, 0.8737, 0.8813, 0.8608, 0.8739, 0.8737, 0.8664, 0.8608, 0.859, 0.8737, 0.8515, 0.8737, 0.8664, 0.8866, 0.859, 0.8866, 0.8739, 0.8737, 0.8664, 0.8608, 0.8739, 0.8608, 0.859, 0.8737, 0.8664, 0.8737, 0.8515, 0.8866, 0.859, 0.8737, 0.8664, 0.8866, 0.8739, 0.8737, 0.8813, 0.8737, 0.8664, 0.6432, 0.1107, 0.532, 0.1128, 0.5317, 0.09711, 0.6429, 0.09503, 0.532, 0.1128, 0.5114, 0.1132, 0.5111, 0.0975, 0.5317, 0.09711, 0.6435, 0.1264, 0.5323, 0.1285, 0.532, 0.1128, 0.6432, 0.1107, 0.5323, 0.1285, 0.5117, 0.1289, 0.5114, 0.1132, 0.532, 0.1128, 0.6438, 0.1421, 0.5326, 0.1442, 0.5323, 0.1285, 0.6435, 0.1264, 0.5326, 0.1442, 0.512, 0.1446, 0.5117, 0.1289, 0.5323, 0.1285, 0.6423, 0.06363, 0.5312, 0.06572, 0.5309, 0.05002, 0.642, 0.04793, 0.5312, 0.06572, 0.5105, 0.0661, 0.5102, 0.0504, 0.5309, 0.05002, 0.6426, 0.07933, 0.5314, 0.08141, 0.5312, 0.06572, 0.6423, 0.06363, 0.5314, 0.08141, 0.5108, 0.0818, 0.5105, 0.0661, 0.5312, 0.06572, 0.6429, 0.09503, 0.5317, 0.09711, 0.5314, 0.08141, 0.6426, 0.07933, 0.5317, 0.09711, 0.5111, 0.0975, 0.5108, 0.0818, 0.5314, 0.08141, 0.5222, 0.2755, 0.6314, 0.2742, 0.6317, 0.2967, 0.5225, 0.298, 0.5225, 0.298, 0.6317, 0.2967, 0.6319, 0.3192, 0.5228, 0.3205, 0.5228, 0.3205, 0.6319, 0.3192, 0.6322, 0.3417, 0.523, 0.343, 0.5214, 0.208, 0.6306, 0.2067, 0.6308, 0.2292, 0.5217, 0.2305, 0.5217, 0.2305, 0.6308, 0.2292, 0.6311, 0.2517, 0.5219, 0.253, 0.5219, 0.253, 0.6311, 0.2517, 0.6314, 0.2742, 0.5222, 0.2755, 0.6319, 0.3192, 0.6317, 0.2967, 0.6378, 0.2966, 0.6381, 0.3191, 0.6311, 0.2517, 0.6308, 0.2292, 0.637, 0.2291, 0.6373, 0.2516, 0.6322, 0.3417, 0.6319, 0.3192, 0.6381, 0.3191, 0.6384, 0.3416, 0.6314, 0.2742, 0.6311, 0.2517, 0.6373, 0.2516, 0.6376, 0.2741, 0.6317, 0.2967, 0.6314, 0.2742, 0.6376, 0.2741, 0.6378, 0.2966, 0.6308, 0.2292, 0.6306, 0.2067, 0.6367, 0.2066, 0.637, 0.2291, 0.8619, 0.9274, 0.8748, 0.92, 0.8748, 0.9349, 0.8877, 0.9274, 0.8877, 0.9423, 0.8748, 0.9349, 0.8748, 0.9498, 0.8619, 0.9423, 0.8748, 0.9349, 0.8748, 0.92, 0.8877, 0.9274, 0.8748, 0.9349, 0.8877, 0.9423, 0.8748, 0.9498, 0.8748, 0.9349, 0.8619, 0.9423, 0.8619, 0.9274, 0.8748, 0.9349, 0.3896, 0.2546, 0.5012, 0.2533, 0.5015, 0.2757, 0.3899, 0.2771, 0.5012, 0.2533, 0.5219, 0.253, 0.5222, 0.2755, 0.5015, 0.2757, 0.3894, 0.2321, 0.5009, 0.2308, 0.5012, 0.2533, 0.3896, 0.2546, 0.5009, 0.2308, 0.5217, 0.2305, 0.5219, 0.253, 0.5012, 0.2533, 0.3891, 0.2096, 0.5007, 0.2083, 0.5009, 0.2308, 0.3894, 0.2321, 0.5007, 0.2083, 0.5214, 0.208, 0.5217, 0.2305, 0.5009, 0.2308, 0.3905, 0.3221, 0.502, 0.3207, 0.5023, 0.3432, 0.3907, 0.3446, 0.502, 0.3207, 0.5228, 0.3205, 0.523, 0.343, 0.5023, 0.3432, 0.3902, 0.2996, 0.5018, 0.2982, 0.502, 0.3207, 0.3905, 0.3221, 0.5018, 0.2982, 0.5225, 0.298, 0.5228, 0.3205, 0.502, 0.3207, 0.3899, 0.2771, 0.5015, 0.2757, 0.5018, 0.2982, 0.3902, 0.2996, 0.5015, 0.2757, 0.5222, 0.2755, 0.5225, 0.298, 0.5018, 0.2982, 0.1622, 0.09702, 0.1622, 0.1122, 0.05313, 0.1122, 0.05313, 0.09702, 0.1622, 0.1122, 0.1622, 0.1273, 0.05313, 0.1273, 0.05313, 0.1122, 0.1622, 0.1273, 0.1622, 0.1425, 0.05313, 0.1425, 0.05313, 0.1273, 0.1622, 0.05153, 0.1622, 0.0667, 0.05313, 0.0667, 0.05313, 0.05153, 0.1622, 0.0667, 0.1622, 0.08186, 0.05313, 0.08186, 0.05313, 0.0667, 0.1622, 0.08186, 0.1622, 0.09702, 0.05313, 0.09702, 0.05313, 0.08186, 0.05313, 0.1273, 0.04697, 0.1273, 0.04697, 0.1122, 0.05313, 0.1122, 0.05313, 0.08186, 0.04697, 0.08186, 0.04697, 0.0667, 0.05313, 0.0667, 0.05313, 0.1425, 0.04697, 0.1425, 0.04697, 0.1273, 0.05313, 0.1273, 0.05313, 0.09702, 0.04697, 0.09702, 0.04697, 0.08186, 0.05313, 0.08186, 0.05313, 0.1122, 0.04697, 0.1122, 0.04697, 0.09702, 0.05313, 0.09702, 0.05313, 0.0667, 0.04697, 0.0667, 0.04697, 0.05153, 0.05313, 0.05153, 0.8737, 0.8511, 0.8737, 0.8362, 0.8866, 0.8436, 0.8866, 0.8288, 0.8737, 0.8362, 0.8737, 0.8213, 0.8608, 0.8288, 0.8737, 0.8362, 0.8608, 0.8436, 0.8866, 0.8436, 0.8737, 0.8362, 0.8866, 0.8288, 0.8737, 0.8213, 0.8737, 0.8362, 0.8608, 0.8288, 0.8608, 0.8436, 0.8737, 0.8362, 0.8737, 0.8511, 0.2943, 0.08186, 0.2943, 0.09702, 0.1829, 0.09702, 0.1829, 0.08186, 0.1829, 0.08186, 0.1829, 0.09702, 0.1622, 0.09702, 0.1622, 0.08186, 0.2943, 0.0667, 0.2943, 0.08186, 0.1829, 0.08186, 0.1829, 0.0667, 0.1829, 0.0667, 0.1829, 0.08186, 0.1622, 0.08186, 0.1622, 0.0667, 0.2943, 0.05153, 0.2943, 0.0667, 0.1829, 0.0667, 0.1829, 0.05153, 0.1829, 0.05153, 0.1829, 0.0667, 0.1622, 0.0667, 0.1622, 0.05153, 0.2943, 0.1273, 0.2943, 0.1425, 0.1829, 0.1425, 0.1829, 0.1273, 0.1829, 0.1273, 0.1829, 0.1425, 0.1622, 0.1425, 0.1622, 0.1273, 0.2943, 0.1122, 0.2943, 0.1273, 0.1829, 0.1273, 0.1829, 0.1122, 0.1829, 0.1122, 0.1829, 0.1273, 0.1622, 0.1273, 0.1622, 0.1122, 0.2943, 0.09702, 0.2943, 0.1122, 0.1829, 0.1122, 0.1829, 0.09702, 0.1829, 0.09702, 0.1829, 0.1122, 0.1622, 0.1122, 0.1622, 0.09702, 0.1655, 0.2805, 0.1655, 0.3038, 0.05836, 0.3038, 0.05836, 0.2805, 0.1655, 0.3038, 0.1655, 0.327, 0.05836, 0.327, 0.05836, 0.3038, 0.1655, 0.327, 0.1655, 0.3503, 0.05836, 0.3503, 0.05836, 0.327, 0.1655, 0.2108, 0.1655, 0.234, 0.05836, 0.234, 0.05836, 0.2108, 0.1655, 0.234, 0.1655, 0.2573, 0.05836, 0.2573, 0.05836, 0.234, 0.1655, 0.2573, 0.1655, 0.2805, 0.05836, 0.2805, 0.05836, 0.2573, 0.05836, 0.327, 0.05231, 0.327, 0.05231, 0.3038, 0.05836, 0.3038, 0.05836, 0.2573, 0.05231, 0.2573, 0.05231, 0.234, 0.05836, 0.234, 0.05836, 0.3503, 0.05231, 0.3503, 0.05231, 0.327, 0.05836, 0.327, 0.05836, 0.2805, 0.05231, 0.2805, 0.05231, 0.2573, 0.05836, 0.2573, 0.05836, 0.3038, 0.05231, 0.3038, 0.05231, 0.2805, 0.05836, 0.2805, 0.05836, 0.234, 0.05231, 0.234, 0.05231, 0.2108, 0.05836, 0.2108, 0.8737, 0.9115, 0.8737, 0.8966, 0.8866, 0.9041, 0.8866, 0.8892, 0.8737, 0.8966, 0.8737, 0.8818, 0.8608, 0.8892, 0.8737, 0.8966, 0.8608, 0.9041, 0.8866, 0.9041, 0.8737, 0.8966, 0.8866, 0.8892, 0.8737, 0.8818, 0.8737, 0.8966, 0.8608, 0.8892, 0.8608, 0.9041, 0.8737, 0.8966, 0.8737, 0.9115, 0.2952, 0.2573, 0.2952, 0.2805, 0.1858, 0.2805, 0.1858, 0.2573, 0.1858, 0.2573, 0.1858, 0.2805, 0.1655, 0.2805, 0.1655, 0.2573, 0.2952, 0.234, 0.2952, 0.2573, 0.1858, 0.2573, 0.1858, 0.234, 0.1858, 0.234, 0.1858, 0.2573, 0.1655, 0.2573, 0.1655, 0.234, 0.2952, 0.2108, 0.2952, 0.234, 0.1858, 0.234, 0.1858, 0.2108, 0.1858, 0.2108, 0.1858, 0.234, 0.1655, 0.234, 0.1655, 0.2108, 0.2952, 0.327, 0.2952, 0.3503, 0.1858, 0.3503, 0.1858, 0.327, 0.1858, 0.327, 0.1858, 0.3503, 0.1655, 0.3503, 0.1655, 0.327, 0.2952, 0.3038, 0.2952, 0.327, 0.1858, 0.327, 0.1858, 0.3038, 0.1858, 0.3038, 0.1858, 0.327, 0.1655, 0.327, 0.1655, 0.3038, 0.2952, 0.2805, 0.2952, 0.3038, 0.1858, 0.3038, 0.1858, 0.2805, 0.1858, 0.2805, 0.1858, 0.3038, 0.1655, 0.3038, 0.1655, 0.2805, 0.7001, 0.9029, 0.6921, 0.9029, 0.6961, 0.888, 0.6852, 0.8989, 0.6812, 0.892, 0.6961, 0.888, 0.7111, 0.884, 0.7111, 0.892, 0.6961, 0.888, 0.6921, 0.873, 0.7001, 0.873, 0.6961, 0.888, 0.6812, 0.892, 0.6812, 0.884, 0.6961, 0.888, 0.7111, 0.892, 0.7071, 0.8989, 0.6961, 0.888, 0.7001, 0.873, 0.7071, 0.877, 0.6961, 0.888, 0.6812, 0.884, 0.6852, 0.877, 0.6961, 0.888, 0.7071, 0.8989, 0.7001, 0.9029, 0.6961, 0.888, 0.6921, 0.9029, 0.6852, 0.8989, 0.6961, 0.888, 0.7071, 0.877, 0.7111, 0.884, 0.6961, 0.888, 0.6852, 0.877, 0.6921, 0.873, 0.6961, 0.888])
me_sphere_001.materials.append(mat_mat_kabocha)
me_sphere_001.update()
arm_armature = bpy.data.armatures.new('Armature')  # bones are not reproduced

# ---- objects
ob_light = bpy.data.objects.new('Light', light_light)
ob_camera = bpy.data.objects.new('Camera', cam_camera)
ob_body = bpy.data.objects.new('Body', me_sphere_001)
ob_armature = bpy.data.objects.new('Armature', arm_armature)

# ---- transforms, parenting, visibility, modifiers, constraints
ob_light.location = (4.076, 1.005, 5.904)
ob_light.rotation_euler = (0.6503, 0.05522, 1.866)
ob_light.lock_rotations_4d = False
ob_light.empty_display_type = 'ARROWS'
ob_light.color = (0.0, 0.0, 0.0, 0.0)
ob_light.lineart.crease_threshold = 0.0
ob_camera.location = (7.359, -6.926, 4.958)
ob_camera.rotation_euler = (1.109, 0.0, 0.8149)
ob_camera.lock_rotations_4d = False
ob_camera.empty_display_type = 'ARROWS'
ob_camera.color = (0.0, 0.0, 0.0, 0.0)
ob_camera.display_type = 'WIRE'
ob_camera.lineart.crease_threshold = 0.0
ob_body.parent = ob_armature
ob_body.location = (0.0, 0.0, 0.0)
_vg = ob_body.vertex_groups.new(name='Hips')
for _i, _w in zip([85, 86, 87, 88, 89, 90, 91, 92, 93, 94, 95, 96, 97, 98, 99, 100, 101, 102, 103, 104, 105, 106, 107, 108, 109, 110, 111, 112, 113, 114, 115, 116, 117, 118, 119, 120, 121, 122, 123, 124, 125, 126, 127, 128, 129, 130, 131, 132, 133, 134, 135, 136, 137, 138, 139, 140, 141, 142, 143, 144, 145, 169, 171, 173, 175, 176, 177, 178, 179, 188, 189, 190, 191, 192, 193, 194, 195, 196, 197, 198, 199, 231, 233, 235, 237, 238, 239, 240, 241, 250, 251, 252, 253, 254, 255, 256, 257, 258, 259, 260, 261], [0.8639, 0.8639, 0.8639, 0.8639, 0.8639, 0.8639, 0.8639, 0.8639, 0.8639, 0.8639, 0.8639, 0.8639, 0.976, 0.4503, 0.1154, 0.1154, 0.4503, 0.6416, 0.1154, 0.4503, 0.6416, 0.6416, 0.4503, 0.1154, 0.6416, 0.6416, 0.4503, 0.1154, 0.1154, 0.4503, 0.6416, 0.6416, 0.4503, 0.1154, 0.1154, 0.4503, 0.6416, 0.1154, 0.4503, 0.6416, 0.6416, 0.4503, 0.1154, 0.6416, 0.4503, 0.1154, 0.1154, 0.4503, 0.6416, 0.7473, 0.7473, 0.7473, 0.7473, 0.7473, 0.7473, 0.7473, 0.7473, 0.7473, 0.7473, 0.7473, 0.7473, 0.7496, 0.8031, 0.7926, 0.7398, 0.003461, 0.7092, 0.0001544, 0.7118, 0.2907, 0.3754, 0.2907, 0.2907, 0.3754, 0.3754, 0.2907, 0.3754, 0.2907, 0.3754, 0.2907, 0.3754, 0.7496, 0.8031, 0.7926, 0.7398, 0.003461, 0.7092, 0.0001544, 0.7118, 0.2926, 0.3754, 0.2926, 0.2926, 0.3754, 0.3754, 0.2926, 0.3754, 0.2926, 0.3754, 0.2926, 0.3754]): _vg.add([_i], _w, 'REPLACE')
_vg = ob_body.vertex_groups.new(name='Spine')
for _i, _w in zip([1, 8, 16, 30, 37, 44, 51, 58, 72, 79, 85, 86, 87, 88, 89, 90, 91, 92, 93, 94, 95, 96, 98, 99, 100, 101, 102, 103, 104, 105, 106, 107, 108, 109, 110, 111, 112, 113, 114, 115, 116, 117, 118, 119, 120, 121, 122, 123, 124, 125, 126, 127, 128, 129, 130, 131, 132, 133, 134, 135, 136, 137, 138, 139, 140, 141, 142, 143, 144, 145, 200, 201, 202, 203, 204, 205, 206, 207, 208, 210, 219, 220, 221, 222, 223, 224, 225, 226, 227, 228, 229, 230, 262, 263, 264, 265, 266, 267, 268, 269, 270, 272, 281, 282, 283, 284, 285, 286, 287, 288, 289, 290, 291, 292], [0.06861, 0.05952, 0.01798, 0.01797, 0.05952, 0.06861, 0.05952, 0.01798, 0.01797, 0.05952, 0.1361, 0.1361, 0.1361, 0.1361, 0.1361, 0.1361, 0.1361, 0.1361, 0.1361, 0.1361, 0.1361, 0.1361, 0.4995, 0.7254, 0.7254, 0.4995, 0.3584, 0.7254, 0.4995, 0.3584, 0.3584, 0.4995, 0.7254, 0.3584, 0.3584, 0.4995, 0.7254, 0.7254, 0.4995, 0.3584, 0.3584, 0.4995, 0.7254, 0.7254, 0.4995, 0.3584, 0.7254, 0.4995, 0.3584, 0.3584, 0.4995, 0.7254, 0.3584, 0.4995, 0.7254, 0.7254, 0.4995, 0.3584, 0.2527, 0.2527, 0.2527, 0.2527, 0.2527, 0.2527, 0.2527, 0.2527, 0.2527, 0.2527, 0.2527, 0.2527, 0.2631, 0.0001016, 0.3157, 0.0002541, 0.299, 0.0002494, 0.2261, 8.718e-05, 0.1752, 0.1904, 0.1016, 0.1259, 0.1019, 0.1006, 0.121, 0.1248, 0.1001, 0.1189, 0.09897, 0.115, 0.09922, 0.116, 0.2631, 0.0001016, 0.3157, 0.0002541, 0.299, 0.0002494, 0.2261, 8.716e-05, 0.1752, 0.1904, 0.1016, 0.1259, 0.1019, 0.1006, 0.121, 0.1248, 0.1001, 0.1189, 0.09897, 0.115, 0.09922, 0.116]): _vg.add([_i], _w, 'REPLACE')
_vg = ob_body.vertex_groups.new(name='Chest')
_vg = ob_body.vertex_groups.new(name='Neck')
for _i, _w in zip([0, 1, 2, 3, 4, 5, 6, 7, 8, 10, 11, 12, 13, 14, 15, 16, 17, 18, 19, 20, 21, 22, 23, 24, 25, 26, 27, 28, 29, 30, 31, 32, 33, 34, 35, 36, 37, 38, 39, 40, 41, 42, 43, 44, 45, 46, 47, 48, 49, 50, 51, 52, 53, 54, 55, 56, 57, 58, 59, 60, 61, 62, 63, 64, 65, 66, 67, 68, 69, 70, 71, 72, 73, 74, 75, 76, 77, 78, 79, 80, 81, 82, 83, 84, 99, 100, 103, 108, 112, 113, 118, 119, 122, 127, 130, 131, 200, 201, 202, 203, 204, 205, 206, 207, 208, 209, 210, 211, 219, 220, 221, 222, 223, 224, 225, 226, 227, 228, 229, 230, 262, 263, 264, 265, 266, 267, 268, 269, 270, 271, 272, 273, 281, 282, 283, 284, 285, 286, 287, 288, 289, 290, 291, 292], [0.08243, 0.7402, 0.08243, 0.08243, 0.08243, 0.08243, 0.08243, 0.299, 0.7394, 0.08243, 0.08243, 0.08243, 0.08243, 0.08243, 0.2983, 0.7372, 0.08243, 0.08243, 0.08243, 0.08243, 0.08243, 0.298, 0.7357, 0.08243, 0.08243, 0.08243, 0.08243, 0.08243, 0.2983, 0.7372, 0.08243, 0.08243, 0.08243, 0.08243, 0.08243, 0.299, 0.7394, 0.08243, 0.08243, 0.08243, 0.08243, 0.08243, 0.2992, 0.7402, 0.08243, 0.08243, 0.08243, 0.08243, 0.08243, 0.299, 0.7394, 0.08243, 0.08243, 0.08243, 0.08243, 0.08243, 0.2983, 0.7372, 0.08243, 0.08243, 0.08243, 0.08243, 0.08243, 0.298, 0.7357, 0.08243, 0.08243, 0.08243, 0.08243, 0.08243, 0.2983, 0.7372, 0.08243, 0.08243, 0.08243, 0.08243, 0.08243, 0.299, 0.7394, 0.08243, 0.08243, 0.08243, 0.08243, 0.2992, 0.1592, 0.1592, 0.1592, 0.1592, 0.1592, 0.1592, 0.1592, 0.1592, 0.1592, 0.1592, 0.1592, 0.1592, 0.2892, 0.01156, 0.2613, 0.01163, 0.2699, 0.01166, 0.3102, 0.01162, 0.3453, 0.01154, 0.3354, 0.01152, 0.1234, 0.1471, 0.1233, 0.1232, 0.1468, 0.1477, 0.1236, 0.148, 0.1237, 0.1491, 0.1235, 0.1485, 0.2892, 0.01156, 0.2613, 0.01163, 0.2699, 0.01166, 0.3102, 0.01162, 0.3453, 0.01154, 0.3354, 0.01152, 0.1234, 0.1471, 0.1233, 0.1232, 0.1468, 0.1477, 0.1236, 0.148, 0.1237, 0.1491, 0.1235, 0.1485]): _vg.add([_i], _w, 'REPLACE')
_vg = ob_body.vertex_groups.new(name='Head')
for _i, _w in zip([0, 1, 2, 3, 4, 5, 6, 7, 8, 9, 10, 11, 12, 13, 14, 15, 16, 17, 18, 19, 20, 21, 22, 23, 24, 25, 26, 27, 28, 29, 30, 31, 32, 33, 34, 35, 36, 37, 38, 39, 40, 41, 42, 43, 44, 45, 46, 47, 48, 49, 50, 51, 52, 53, 54, 55, 56, 57, 58, 59, 60, 61, 62, 63, 64, 65, 66, 67, 68, 69, 70, 71, 72, 73, 74, 75, 76, 77, 78, 79, 80, 81, 82, 83, 84, 146, 147, 148, 149, 150, 151, 152, 153, 154, 155, 156, 157, 158, 159, 160, 161, 162, 163, 164, 165, 166, 167, 168, 293, 294, 295, 296, 297, 298, 299, 300, 301, 302, 303, 304, 305], [0.9176, 0.1447, 0.9176, 0.9176, 0.9176, 0.9176, 0.9176, 0.6539, 0.1446, 0.9864, 0.9176, 0.9176, 0.9176, 0.9176, 0.9176, 0.6538, 0.1441, 0.9176, 0.9176, 0.9176, 0.9176, 0.9176, 0.6537, 0.1438, 0.9176, 0.9176, 0.9176, 0.9176, 0.9176, 0.6538, 0.1441, 0.9176, 0.9176, 0.9176, 0.9176, 0.9176, 0.6539, 0.1446, 0.9176, 0.9176, 0.9176, 0.9176, 0.9176, 0.654, 0.1447, 0.9176, 0.9176, 0.9176, 0.9176, 0.9176, 0.6539, 0.1446, 0.9176, 0.9176, 0.9176, 0.9176, 0.9176, 0.6538, 0.1441, 0.9176, 0.9176, 0.9176, 0.9176, 0.9176, 0.6537, 0.1438, 0.9176, 0.9176, 0.9176, 0.9176, 0.9176, 0.6538, 0.1441, 0.9176, 0.9176, 0.9176, 0.9176, 0.9176, 0.6539, 0.1446, 0.9176, 0.9176, 0.9176, 0.9176, 0.654, 0.9864, 0.9863, 0.9863, 0.9863, 0.9863, 0.9863, 0.9863, 0.9863, 0.9863, 0.9863, 0.9864, 0.9886, 0.9886, 0.9886, 0.9886, 0.9886, 0.9886, 0.9886, 0.9886, 0.9886, 0.9886, 0.9886, 0.9886, 0.9886, 0.9886, 0.9886, 0.9886, 0.9886, 0.9886, 0.9886, 0.9886, 0.9886, 0.9886, 0.9886, 0.9886, 0.9886]): _vg.add([_i], _w, 'REPLACE')
_vg = ob_body.vertex_groups.new(name='Shoulder_R')
for _i, _w in zip([51, 57, 58, 64, 65, 71, 72, 79, 98, 99, 100, 101, 103, 104, 107, 108, 109, 111, 112, 113, 114, 117, 118, 119, 120, 122, 123, 124, 126, 127, 129, 130, 131, 132, 133, 200, 201, 202, 203, 204, 205, 206, 207, 208, 209, 210, 211, 219, 220, 221, 222, 223, 224, 225, 226, 227, 228, 229, 230], [0.02132, 0.0007495, 0.06979, 0.009181, 0.08371, 0.0007577, 0.06981, 0.02134, 0.05023, 0.0, 0.0, 0.05023, 0.0, 0.05023, 0.05023, 0.0, 0.0, 0.05023, 0.0, 0.0, 0.05023, 0.05023, 0.0, 0.0, 0.05023, 0.0, 0.05023, 0.0, 0.05023, 0.0, 0.05023, 0.0, 0.0, 0.05023, 0.0, 0.2892, 0.01156, 0.2613, 0.01163, 0.2699, 0.01166, 0.3102, 0.01162, 0.3453, 0.01154, 0.3354, 0.01152, 0.1234, 0.1471, 0.1233, 0.1232, 0.1468, 0.1477, 0.1236, 0.148, 0.1237, 0.1491, 0.1235, 0.1485]): _vg.add([_i], _w, 'REPLACE')
_vg = ob_body.vertex_groups.new(name='Upperarm_R')
for _i, _w in zip([263, 265, 267, 269, 271, 273, 274, 275, 276, 277, 278, 279], [0.06253, 0.06246, 0.06279, 0.06321, 0.06328, 0.06295, 0.05062, 0.05058, 0.05072, 0.05087, 0.0509, 0.05079]): _vg.add([_i], _w, 'REPLACE')
_vg = ob_body.vertex_groups.new(name='Arm_R')
_vg = ob_body.vertex_groups.new(name='Hand_R')
for _i, _w in zip([262, 263, 264, 265, 266, 267, 268, 269, 270, 271, 272, 273, 274, 275, 276, 277, 278, 279, 280, 281, 282, 283, 284, 285, 286, 287, 288, 289, 290, 291, 292], [0.153, 0.8509, 0.156, 0.8508, 0.1555, 0.8504, 0.1482, 0.8501, 0.1294, 0.8502, 0.1339, 0.8506, 0.8793, 0.8793, 0.8792, 0.8793, 0.8794, 0.8794, 0.9965, 0.6268, 0.5591, 0.6269, 0.6283, 0.5648, 0.559, 0.6281, 0.5645, 0.6291, 0.5664, 0.6292, 0.5666]): _vg.add([_i], _w, 'REPLACE')
_vg = ob_body.vertex_groups.new(name='Shoulder_L')
for _i, _w in zip([8, 15, 16, 22, 23, 29, 30, 37, 100, 101, 102, 107, 108, 112, 113, 114, 116, 117, 118, 127, 128, 129, 130, 262, 263, 264, 265, 266, 267, 268, 269, 270, 271, 272, 273, 281, 282, 283, 284, 285, 286, 287, 288, 289, 290, 291, 292], [0.02132, 0.0007494, 0.06979, 0.009181, 0.08371, 0.0007578, 0.06981, 0.02134, 0.0, 0.0, 0.0, 0.0, 0.0, 0.0, 0.0, 0.0, 0.0, 0.0, 0.0, 0.0, 0.0, 0.0, 0.0, 0.2892, 0.01156, 0.2613, 0.01163, 0.2699, 0.01166, 0.3102, 0.01162, 0.3453, 0.01154, 0.3354, 0.01152, 0.1234, 0.1471, 0.1233, 0.1232, 0.1468, 0.1477, 0.1236, 0.148, 0.1237, 0.1491, 0.1235, 0.1485]): _vg.add([_i], _w, 'REPLACE')
_vg = ob_body.vertex_groups.new(name='Upperarm_L')
for _i, _w in zip([201, 203, 205, 207, 209, 211, 212, 213, 214, 215, 216, 217], [0.06253, 0.06246, 0.06279, 0.06321, 0.06328, 0.06295, 0.05062, 0.05058, 0.05072, 0.05087, 0.0509, 0.05079]): _vg.add([_i], _w, 'REPLACE')
_vg = ob_body.vertex_groups.new(name='Arm_L')
_vg = ob_body.vertex_groups.new(name='Hand_L')
for _i, _w in zip([200, 201, 202, 203, 204, 205, 206, 207, 208, 209, 210, 211, 212, 213, 214, 215, 216, 217, 218, 219, 220, 221, 222, 223, 224, 225, 226, 227, 228, 229, 230], [0.153, 0.8509, 0.156, 0.8508, 0.1555, 0.8504, 0.1482, 0.8501, 0.1294, 0.8502, 0.1339, 0.8506, 0.8793, 0.8793, 0.8792, 0.8793, 0.8794, 0.8794, 0.9965, 0.6268, 0.5591, 0.6269, 0.6283, 0.5648, 0.559, 0.6281, 0.5645, 0.6291, 0.5664, 0.6292, 0.5666]): _vg.add([_i], _w, 'REPLACE')
_vg = ob_body.vertex_groups.new(name='Upperleg_R')
for _i, _w in zip([85, 86, 87, 88, 89, 90, 91, 92, 93, 94, 95, 96, 98, 101, 102, 104, 105, 106, 107, 109, 110, 111, 114, 115, 116, 117, 120, 121, 123, 124, 125, 126, 128, 129, 132, 133, 134, 135, 136, 137, 138, 139, 140, 141, 142, 143, 144, 145, 169, 171, 173, 175, 177, 179, 188, 189, 190, 191, 192, 193, 194, 195, 196, 197, 198, 199], [0.0, 0.0, 0.0, 0.0, 0.0, 0.0, 0.0, 0.0, 0.0, 0.0, 0.0, 0.0, 0.0, 0.0, 0.0, 0.0, 0.0, 0.0, 0.0, 0.0, 0.0, 0.0, 0.0, 0.0, 0.0, 0.0, 0.0, 0.0, 0.0, 0.0, 0.0, 0.0, 0.0, 0.0, 0.0, 0.0, 0.0, 0.0, 0.0, 0.0, 0.0, 0.0, 0.0, 0.0, 0.0, 0.0, 0.0, 0.0, 0.05797, 0.0462, 0.05072, 0.06052, 0.06428, 0.06338, 0.0, 0.0, 0.0, 0.0, 0.0, 0.0, 0.0, 0.0, 0.0, 0.0, 0.0, 0.0]): _vg.add([_i], _w, 'REPLACE')
_vg = ob_body.vertex_groups.new(name='Leg_R')
for _i, _w in zip([169, 171, 172, 173, 174, 175, 176, 177, 178, 179, 180, 182, 183, 184, 185, 186, 187, 188, 189, 190, 191, 192, 193, 194, 195, 196, 197, 198, 199, 231, 233, 235, 237, 239, 241, 250, 251, 252, 253, 254, 255, 256, 257, 258, 259, 260, 261], [0.03046, 0.01462, 0.04249, 0.01829, 0.09023, 0.03415, 0.08116, 0.04099, 0.0585, 0.03968, 0.01729, 0.0441, 0.08036, 0.0744, 0.05662, 0.02288, 0.05186, 0.0, 0.0, 0.0, 0.0, 0.0, 0.0, 0.0, 0.0, 0.0, 0.0, 0.0, 0.0, 0.05538, 0.02962, 0.03245, 0.0554, 0.06947, 0.07047, 0.1078, 0.1621, 0.1078, 0.1078, 0.1621, 0.1621, 0.1078, 0.1621, 0.1078, 0.1621, 0.1078, 0.1621]): _vg.add([_i], _w, 'REPLACE')
_vg = ob_body.vertex_groups.new(name='Foot_R')
for _i, _w in zip([172, 174, 176, 178, 182, 183, 184, 185, 187, 231, 232, 233, 234, 235, 236, 237, 238, 239, 240, 241, 242, 243, 244, 245, 246, 247, 248, 249, 250, 251, 252, 253, 254, 255, 256, 257, 258, 259, 260, 261], [0.01616, 0.06853, 0.05766, 0.02565, 0.0265, 0.05799, 0.05286, 0.02531, 0.02396, 0.09453, 0.9949, 0.07478, 0.8872, 0.07937, 0.7886, 0.0997, 0.7977, 0.1089, 0.8405, 0.1068, 0.9055, 0.958, 0.8809, 0.8126, 0.8152, 0.8494, 0.9013, 0.8695, 0.5996, 0.4625, 0.5996, 0.5996, 0.4625, 0.4625, 0.5996, 0.4625, 0.5996, 0.4625, 0.5996, 0.4625]): _vg.add([_i], _w, 'REPLACE')
_vg = ob_body.vertex_groups.new(name='Upperleg_L')
for _i, _w in zip([85, 86, 87, 88, 89, 90, 91, 92, 93, 94, 95, 96, 101, 102, 105, 106, 107, 109, 110, 111, 114, 115, 116, 117, 121, 124, 125, 126, 128, 129, 133, 134, 135, 136, 137, 138, 139, 140, 141, 142, 143, 144, 145, 231, 233, 235, 237, 239, 241, 250, 251, 252, 253, 254, 255, 256, 257, 258, 259, 260, 261], [0.0, 0.0, 0.0, 0.0, 0.0, 0.0, 0.0, 0.0, 0.0, 0.0, 0.0, 0.0, 0.0, 0.0, 0.0, 0.0, 0.0, 0.0, 0.0, 0.0, 0.0, 0.0, 0.0, 0.0, 0.0, 0.0, 0.0, 0.0, 0.0, 0.0, 0.0, 0.0, 0.0, 0.0, 0.0, 0.0, 0.0, 0.0, 0.0, 0.0, 0.0, 0.0, 0.0, 0.05797, 0.0462, 0.05072, 0.06052, 0.06428, 0.06338, 0.0, 0.0, 0.0, 0.0, 0.0, 0.0, 0.0, 0.0, 0.0, 0.0, 0.0, 0.0]): _vg.add([_i], _w, 'REPLACE')
_vg = ob_body.vertex_groups.new(name='Leg_L')
for _i, _w in zip([169, 171, 173, 175, 177, 179, 188, 189, 190, 191, 192, 193, 194, 195, 196, 197, 198, 199, 231, 233, 234, 235, 236, 237, 238, 239, 240, 241, 242, 244, 245, 246, 247, 248, 249, 250, 251, 252, 253, 254, 255, 256, 257, 258, 259, 260, 261], [0.05538, 0.02962, 0.03245, 0.0554, 0.06947, 0.07047, 0.1057, 0.1621, 0.1057, 0.1057, 0.1621, 0.1621, 0.1057, 0.1621, 0.1057, 0.1621, 0.1057, 0.1621, 0.03046, 0.01462, 0.04249, 0.01829, 0.09023, 0.03415, 0.08116, 0.04099, 0.0585, 0.03968, 0.01729, 0.0441, 0.08036, 0.0744, 0.05662, 0.02288, 0.05186, 0.0, 0.0, 0.0, 0.0, 0.0, 0.0, 0.0, 0.0, 0.0, 0.0, 0.0, 0.0]): _vg.add([_i], _w, 'REPLACE')
_vg = ob_body.vertex_groups.new(name='Foot_L')
for _i, _w in zip([169, 170, 171, 172, 173, 174, 175, 176, 177, 178, 179, 180, 181, 182, 183, 184, 185, 186, 187, 188, 189, 190, 191, 192, 193, 194, 195, 196, 197, 198, 199, 234, 236, 238, 240, 244, 245, 246, 247, 249], [0.09453, 0.9949, 0.07478, 0.8872, 0.07937, 0.7886, 0.09969, 0.7977, 0.1089, 0.8405, 0.1068, 0.9055, 0.958, 0.8809, 0.8126, 0.8152, 0.8494, 0.9013, 0.8695, 0.6036, 0.4625, 0.6036, 0.6036, 0.4625, 0.4625, 0.6036, 0.4625, 0.6036, 0.4625, 0.6036, 0.4625, 0.01616, 0.06853, 0.05766, 0.02565, 0.0265, 0.05799, 0.05286, 0.02531, 0.02396]): _vg.add([_i], _w, 'REPLACE')
_m = ob_body.modifiers.new('Armature', 'ARMATURE')
_m.object = ob_armature
ob_armature.location = (0.0, 0.0, 0.0)
ob_armature.scale = (0.6563, 0.6563, 0.6563)
ob_armature.show_in_front = True

# ---- collection membership
col_collection.objects.link(ob_light)
col_collection.objects.link(ob_camera)
col_collection.objects.link(ob_body)
col_collection.objects.link(ob_armature)

# ---- scene / render settings (as saved in the file)
scene.camera = ob_camera
scene.frame_start = 1; scene.frame_end = 250; scene.frame_set(1)
scene.render.engine = 'BLENDER_EEVEE_NEXT'
scene.cycles.sampling_pattern = 'TABULATED_SOBOL'
scene.view_settings.view_transform = 'Filmic'
bpy.context.view_layer.update()
